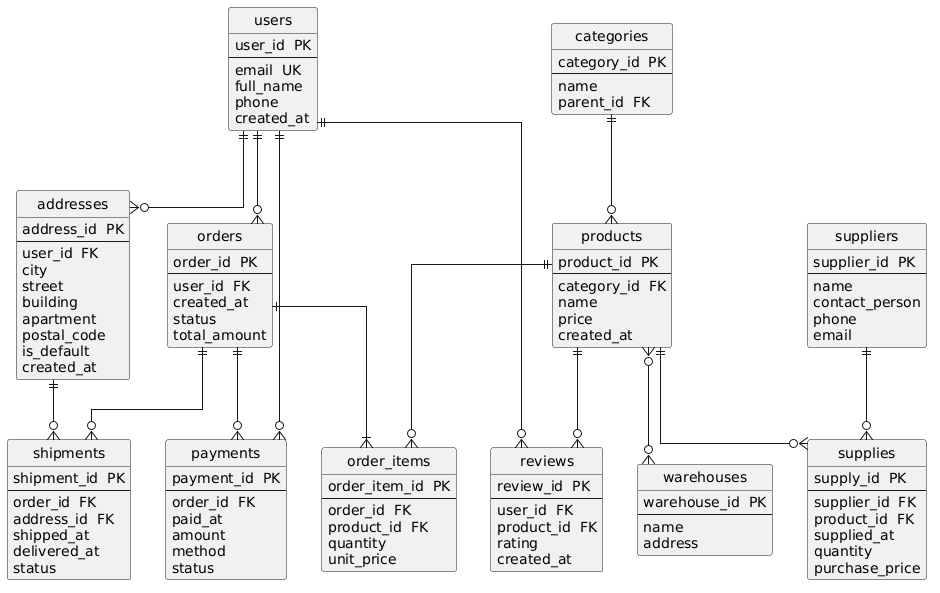

The diagram above was rendered by PlantUML. Its source (embedded in the PNG):
@startuml
hide circle
skinparam linetype ortho
skinparam defaultFontName Arial

entity "users" as users {
  user_id  PK
  --
  email  UK
  full_name
  phone
  created_at
}

entity "addresses" as addresses {
  address_id  PK
  --
  user_id  FK
  city
  street
  building
  apartment
  postal_code
  is_default
  created_at
}

entity "categories" as categories {
  category_id  PK
  --
  name
  parent_id  FK
}

entity "products" as products {
  product_id  PK
  --
  category_id  FK
  name
  price
  created_at
}

entity "orders" as orders {
  order_id  PK
  --
  user_id  FK
  created_at
  status
  total_amount
}

entity "order_items" as order_items {
  order_item_id  PK
  --
  order_id  FK
  product_id  FK
  quantity
  unit_price
}

entity "payments" as payments {
  payment_id  PK
  --
  order_id  FK
  paid_at
  amount
  method
  status
}

entity "shipments" as shipments {
  shipment_id  PK
  --
  order_id  FK
  address_id  FK
  shipped_at
  delivered_at
  status
}

entity "suppliers" as suppliers {
  supplier_id  PK
  --
  name
  contact_person
  phone
  email
}

entity "supplies" as supplies {
  supply_id  PK
  --
  supplier_id  FK
  product_id  FK
  supplied_at
  quantity
  purchase_price
}

entity "reviews" as reviews {
  review_id  PK
  --
  user_id  FK
  product_id  FK
  rating
  created_at
}

entity "warehouses" as warehouses {
  warehouse_id  PK
  --
  name
  address
}

users      ||--o{ addresses
users      ||--o{ orders
users      ||--o{ reviews

users ||--o{ payments
categories ||--o{ products

orders     ||--|{ order_items
products   ||--o{ order_items

orders     ||--o{ payments
orders     ||--o{ shipments
addresses  ||--o{ shipments

suppliers  ||--o{ supplies
products   ||--o{ supplies

products   ||--o{ reviews

products   }o--o{ warehouses
@enduml